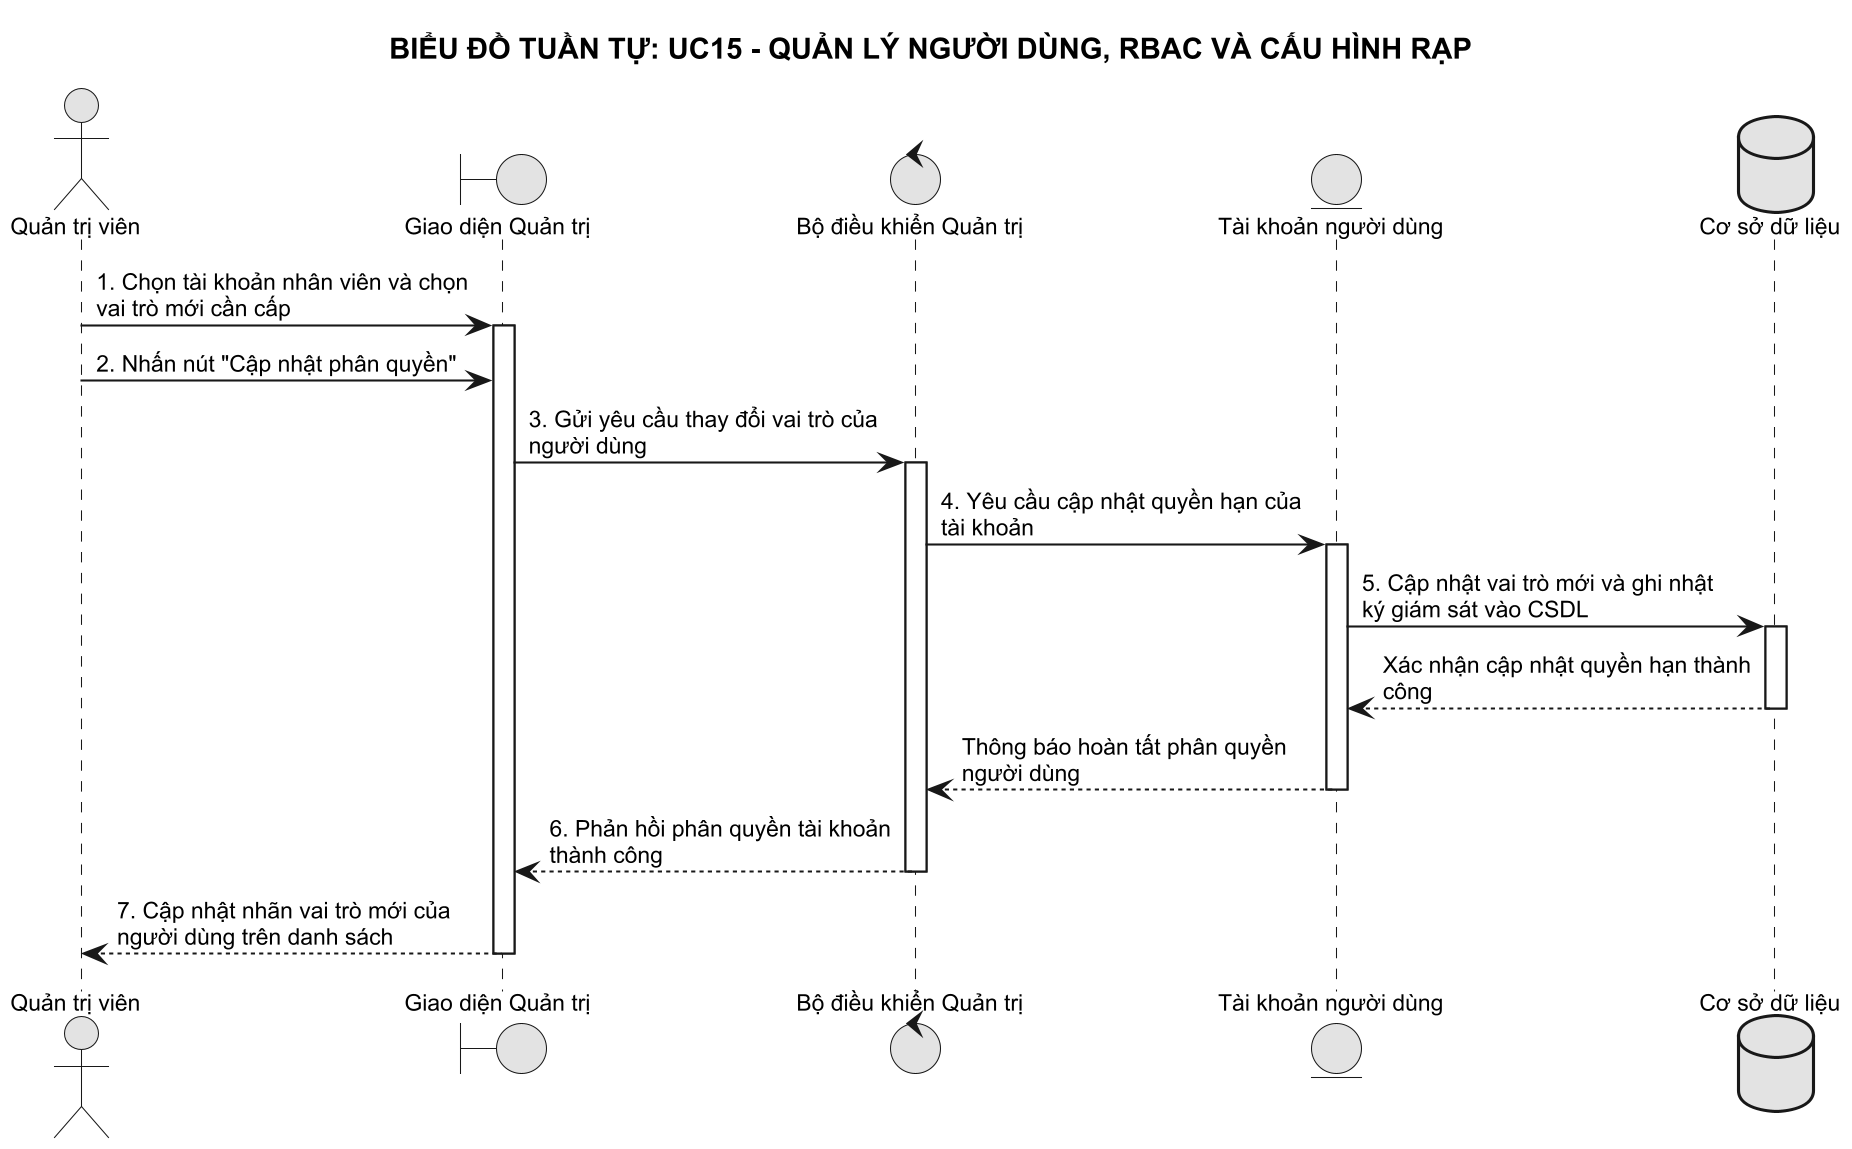

The diagram above was rendered by PlantUML. Its source (embedded in the PNG):
@startuml
!pragma max_image_size 8192
skinparam monochrome true
skinparam shadowing false
skinparam defaultFontName Arial
skinparam defaultFontSize 11
skinparam maxMessageSize 180
skinparam dpi 200

title BIỂU ĐỒ TUẦN TỰ: UC15 - QUẢN LÝ NGƯỜI DÙNG, RBAC VÀ CẤU HÌNH RẠP

actor "Quản trị viên" as Admin
boundary "Giao diện Quản trị" as UI_Admin
control "Bộ điều khiển Quản trị" as Ctrl
entity "Tài khoản người dùng" as ModelUser
database "Cơ sở dữ liệu" as DB

Admin -> UI_Admin: 1. Chọn tài khoản nhân viên và chọn vai trò mới cần cấp
activate UI_Admin

Admin -> UI_Admin: 2. Nhấn nút "Cập nhật phân quyền"
UI_Admin -> Ctrl: 3. Gửi yêu cầu thay đổi vai trò của người dùng
activate Ctrl

Ctrl -> ModelUser: 4. Yêu cầu cập nhật quyền hạn của tài khoản
activate ModelUser

ModelUser -> DB: 5. Cập nhật vai trò mới và ghi nhật ký giám sát vào CSDL
activate DB
DB --> ModelUser: Xác nhận cập nhật quyền hạn thành công
deactivate DB

ModelUser --> Ctrl: Thông báo hoàn tất phân quyền người dùng
deactivate ModelUser

Ctrl --> UI_Admin: 6. Phản hồi phân quyền tài khoản thành công
deactivate Ctrl

UI_Admin --> Admin: 7. Cập nhật nhãn vai trò mới của người dùng trên danh sách
deactivate UI_Admin
@enduml